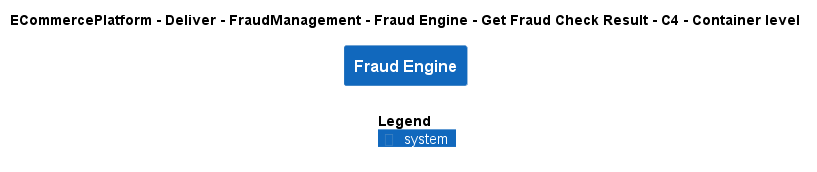

The diagram above was rendered by PlantUML. Its source (embedded in the PNG):
@startuml
!include ..\..\..\..\..\..\..\.c4s\C4_Container.puml

AddElementTag("c4interflow:lifecycle:new", $bgColor=green, $fontColor=#ffffff, $borderColor=green, $shadowing="False")
AddElementTag("c4interflow:lifecycle:changed", $bgColor=orange, $fontColor=#ffffff, $borderColor=orange, $shadowing="False")
AddElementTag("c4interflow:lifecycle:removed", $bgColor=red, $fontColor=#ffffff, $borderColor=red, $shadowing="False")

AddRelTag("c4interflow:lifecycle:new", $textColor=green, $lineColor=green)
AddRelTag("c4interflow:lifecycle:changed", $textColor=orange, $lineColor=orange)
AddRelTag("c4interflow:lifecycle:removed", $textColor=red, $lineColor=red)

SHOW_PERSON_PORTRAIT()
LAYOUT_TOP_DOWN()

skinparam linetype polyline

title ECommercePlatform - Deliver - FraudManagement - Fraud Engine - Get Fraud Check Result - C4 - Container level

System(ECommercePlatform.Deliver.FraudManagement.SoftwareSystems.FraudEngine, "Fraud Engine", "")



SHOW_LEGEND()
@enduml